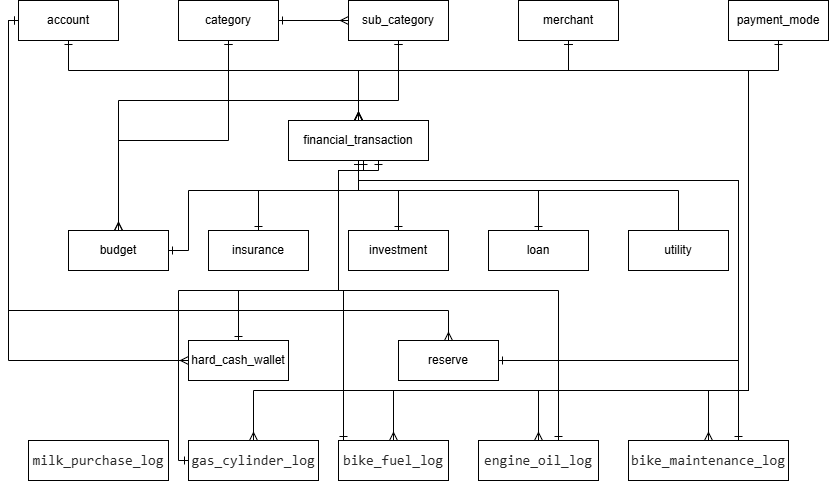

The diagram above was exported from draw.io. Its source (the exported page's mxGraphModel, read from the mxfile embedded in the PNG):
<mxGraphModel dx="1013" dy="516" grid="1" gridSize="10" guides="1" tooltips="1" connect="1" arrows="1" fold="1" page="1" pageScale="1" pageWidth="2336" pageHeight="1654" math="0" shadow="0">
  <root>
    <mxCell id="0" />
    <mxCell id="1" parent="0" />
    <mxCell id="3sUbA-INjvIoy6NlaS-g-46" edge="1" parent="1" source="3sUbA-INjvIoy6NlaS-g-39" style="edgeStyle=orthogonalEdgeStyle;rounded=0;orthogonalLoop=1;jettySize=auto;html=1;entryX=0.5;entryY=0;entryDx=0;entryDy=0;startArrow=ERone;startFill=0;endArrow=ERmany;endFill=0;" target="3sUbA-INjvIoy6NlaS-g-44">
      <mxGeometry relative="1" as="geometry">
        <Array as="points">
          <mxPoint x="270" y="140" />
          <mxPoint x="560" y="140" />
        </Array>
      </mxGeometry>
    </mxCell>
    <mxCell id="3sUbA-INjvIoy6NlaS-g-70" edge="1" parent="1" source="3sUbA-INjvIoy6NlaS-g-39" style="edgeStyle=orthogonalEdgeStyle;rounded=0;orthogonalLoop=1;jettySize=auto;html=1;startArrow=ERone;startFill=0;endArrow=ERmany;endFill=0;" target="3sUbA-INjvIoy6NlaS-g-62">
      <mxGeometry relative="1" as="geometry">
        <Array as="points">
          <mxPoint x="210" y="90" />
          <mxPoint x="210" y="380" />
          <mxPoint x="650" y="380" />
        </Array>
      </mxGeometry>
    </mxCell>
    <mxCell id="3sUbA-INjvIoy6NlaS-g-71" edge="1" parent="1" source="3sUbA-INjvIoy6NlaS-g-39" style="edgeStyle=orthogonalEdgeStyle;rounded=0;orthogonalLoop=1;jettySize=auto;html=1;startArrow=ERone;startFill=0;endArrow=ERmany;endFill=0;" target="3sUbA-INjvIoy6NlaS-g-61">
      <mxGeometry relative="1" as="geometry">
        <Array as="points">
          <mxPoint x="210" y="90" />
          <mxPoint x="210" y="430" />
        </Array>
      </mxGeometry>
    </mxCell>
    <mxCell id="3sUbA-INjvIoy6NlaS-g-39" parent="1" style="whiteSpace=wrap;html=1;align=center;" value="account" vertex="1">
      <mxGeometry height="40" width="100" x="220" y="70" as="geometry" />
    </mxCell>
    <mxCell id="3sUbA-INjvIoy6NlaS-g-45" edge="1" parent="1" source="3sUbA-INjvIoy6NlaS-g-40" style="edgeStyle=orthogonalEdgeStyle;rounded=0;orthogonalLoop=1;jettySize=auto;html=1;startArrow=ERone;startFill=0;endArrow=ERmany;endFill=0;" target="3sUbA-INjvIoy6NlaS-g-41" value="">
      <mxGeometry relative="1" as="geometry" />
    </mxCell>
    <mxCell id="3sUbA-INjvIoy6NlaS-g-47" edge="1" parent="1" source="3sUbA-INjvIoy6NlaS-g-40" style="edgeStyle=orthogonalEdgeStyle;rounded=0;orthogonalLoop=1;jettySize=auto;html=1;entryX=0.5;entryY=0;entryDx=0;entryDy=0;startArrow=ERone;startFill=0;endArrow=ERmany;endFill=0;" target="3sUbA-INjvIoy6NlaS-g-44">
      <mxGeometry relative="1" as="geometry">
        <Array as="points">
          <mxPoint x="430" y="140" />
          <mxPoint x="560" y="140" />
        </Array>
      </mxGeometry>
    </mxCell>
    <mxCell id="3sUbA-INjvIoy6NlaS-g-58" edge="1" parent="1" source="3sUbA-INjvIoy6NlaS-g-40" style="edgeStyle=orthogonalEdgeStyle;rounded=0;orthogonalLoop=1;jettySize=auto;html=1;startArrow=ERone;startFill=0;endArrow=ERmany;endFill=0;" target="3sUbA-INjvIoy6NlaS-g-51">
      <mxGeometry relative="1" as="geometry">
        <Array as="points">
          <mxPoint x="430" y="210" />
          <mxPoint x="320" y="210" />
        </Array>
      </mxGeometry>
    </mxCell>
    <mxCell id="3sUbA-INjvIoy6NlaS-g-40" parent="1" style="whiteSpace=wrap;html=1;align=center;" value="category" vertex="1">
      <mxGeometry height="40" width="100" x="380" y="70" as="geometry" />
    </mxCell>
    <mxCell id="3sUbA-INjvIoy6NlaS-g-48" edge="1" parent="1" source="3sUbA-INjvIoy6NlaS-g-41" style="edgeStyle=orthogonalEdgeStyle;rounded=0;orthogonalLoop=1;jettySize=auto;html=1;entryX=0.5;entryY=0;entryDx=0;entryDy=0;startArrow=ERone;startFill=0;endArrow=ERmany;endFill=0;" target="3sUbA-INjvIoy6NlaS-g-44">
      <mxGeometry relative="1" as="geometry">
        <Array as="points">
          <mxPoint x="600" y="140" />
          <mxPoint x="560" y="140" />
        </Array>
      </mxGeometry>
    </mxCell>
    <mxCell id="3sUbA-INjvIoy6NlaS-g-60" edge="1" parent="1" source="3sUbA-INjvIoy6NlaS-g-41" style="edgeStyle=orthogonalEdgeStyle;rounded=0;orthogonalLoop=1;jettySize=auto;html=1;entryX=0.5;entryY=0;entryDx=0;entryDy=0;startArrow=ERone;startFill=0;endArrow=ERmany;endFill=0;" target="3sUbA-INjvIoy6NlaS-g-51">
      <mxGeometry relative="1" as="geometry">
        <Array as="points">
          <mxPoint x="600" y="170" />
          <mxPoint x="320" y="170" />
        </Array>
      </mxGeometry>
    </mxCell>
    <mxCell id="3sUbA-INjvIoy6NlaS-g-41" parent="1" style="whiteSpace=wrap;html=1;align=center;" value="sub_category" vertex="1">
      <mxGeometry height="40" width="100" x="550" y="70" as="geometry" />
    </mxCell>
    <mxCell id="3sUbA-INjvIoy6NlaS-g-49" edge="1" parent="1" source="3sUbA-INjvIoy6NlaS-g-42" style="edgeStyle=orthogonalEdgeStyle;rounded=0;orthogonalLoop=1;jettySize=auto;html=1;entryX=0.5;entryY=0;entryDx=0;entryDy=0;startArrow=ERone;startFill=0;endArrow=ERmany;endFill=0;" target="3sUbA-INjvIoy6NlaS-g-44">
      <mxGeometry relative="1" as="geometry">
        <Array as="points">
          <mxPoint x="770" y="140" />
          <mxPoint x="560" y="140" />
        </Array>
      </mxGeometry>
    </mxCell>
    <mxCell id="3sUbA-INjvIoy6NlaS-g-78" edge="1" parent="1" source="3sUbA-INjvIoy6NlaS-g-42" style="edgeStyle=orthogonalEdgeStyle;rounded=0;orthogonalLoop=1;jettySize=auto;html=1;entryX=0.5;entryY=0;entryDx=0;entryDy=0;startArrow=ERone;startFill=0;endArrow=ERmany;endFill=0;" target="3sUbA-INjvIoy6NlaS-g-65">
      <mxGeometry relative="1" as="geometry">
        <Array as="points">
          <mxPoint x="770" y="140" />
          <mxPoint x="950" y="140" />
          <mxPoint x="950" y="460" />
          <mxPoint x="455" y="460" />
        </Array>
      </mxGeometry>
    </mxCell>
    <mxCell id="3sUbA-INjvIoy6NlaS-g-79" edge="1" parent="1" source="3sUbA-INjvIoy6NlaS-g-42" style="edgeStyle=orthogonalEdgeStyle;rounded=0;orthogonalLoop=1;jettySize=auto;html=1;entryX=0.5;entryY=0;entryDx=0;entryDy=0;startArrow=ERone;startFill=0;endArrow=ERmany;endFill=0;" target="3sUbA-INjvIoy6NlaS-g-66">
      <mxGeometry relative="1" as="geometry">
        <Array as="points">
          <mxPoint x="770" y="140" />
          <mxPoint x="950" y="140" />
          <mxPoint x="950" y="460" />
          <mxPoint x="595" y="460" />
        </Array>
      </mxGeometry>
    </mxCell>
    <mxCell id="3sUbA-INjvIoy6NlaS-g-80" edge="1" parent="1" source="3sUbA-INjvIoy6NlaS-g-42" style="edgeStyle=orthogonalEdgeStyle;rounded=0;orthogonalLoop=1;jettySize=auto;html=1;entryX=0.5;entryY=0;entryDx=0;entryDy=0;startArrow=ERone;startFill=0;endArrow=ERmany;endFill=0;" target="3sUbA-INjvIoy6NlaS-g-68">
      <mxGeometry relative="1" as="geometry">
        <Array as="points">
          <mxPoint x="770" y="140" />
          <mxPoint x="950" y="140" />
          <mxPoint x="950" y="460" />
          <mxPoint x="740" y="460" />
        </Array>
      </mxGeometry>
    </mxCell>
    <mxCell id="3sUbA-INjvIoy6NlaS-g-82" edge="1" parent="1" source="3sUbA-INjvIoy6NlaS-g-42" style="edgeStyle=orthogonalEdgeStyle;rounded=0;orthogonalLoop=1;jettySize=auto;html=1;entryX=0.5;entryY=0;entryDx=0;entryDy=0;endArrow=ERmany;endFill=0;startArrow=ERone;startFill=0;" target="3sUbA-INjvIoy6NlaS-g-69">
      <mxGeometry relative="1" as="geometry">
        <Array as="points">
          <mxPoint x="770" y="140" />
          <mxPoint x="950" y="140" />
          <mxPoint x="950" y="460" />
          <mxPoint x="910" y="460" />
        </Array>
      </mxGeometry>
    </mxCell>
    <mxCell id="3sUbA-INjvIoy6NlaS-g-42" parent="1" style="whiteSpace=wrap;html=1;align=center;" value="merchant" vertex="1">
      <mxGeometry height="40" width="100" x="720" y="70" as="geometry" />
    </mxCell>
    <mxCell id="3sUbA-INjvIoy6NlaS-g-50" edge="1" parent="1" source="3sUbA-INjvIoy6NlaS-g-43" style="edgeStyle=orthogonalEdgeStyle;rounded=0;orthogonalLoop=1;jettySize=auto;html=1;entryX=0.5;entryY=0;entryDx=0;entryDy=0;startArrow=ERone;startFill=0;endArrow=ERmany;endFill=0;" target="3sUbA-INjvIoy6NlaS-g-44">
      <mxGeometry relative="1" as="geometry">
        <Array as="points">
          <mxPoint x="980" y="140" />
          <mxPoint x="560" y="140" />
        </Array>
      </mxGeometry>
    </mxCell>
    <mxCell id="3sUbA-INjvIoy6NlaS-g-43" parent="1" style="whiteSpace=wrap;html=1;align=center;" value="payment_mode" vertex="1">
      <mxGeometry height="40" width="100" x="930" y="70" as="geometry" />
    </mxCell>
    <mxCell id="3sUbA-INjvIoy6NlaS-g-44" parent="1" style="whiteSpace=wrap;html=1;align=center;" value="financial_transaction" vertex="1">
      <mxGeometry height="40" width="140" x="490" y="190" as="geometry" />
    </mxCell>
    <mxCell id="3sUbA-INjvIoy6NlaS-g-72" edge="1" parent="1" source="3sUbA-INjvIoy6NlaS-g-51" style="edgeStyle=orthogonalEdgeStyle;rounded=0;orthogonalLoop=1;jettySize=auto;html=1;entryX=0.5;entryY=1;entryDx=0;entryDy=0;startArrow=ERone;startFill=0;endArrow=ERone;endFill=0;" target="3sUbA-INjvIoy6NlaS-g-44">
      <mxGeometry relative="1" as="geometry">
        <Array as="points">
          <mxPoint x="390" y="320" />
          <mxPoint x="390" y="260" />
          <mxPoint x="560" y="260" />
        </Array>
      </mxGeometry>
    </mxCell>
    <mxCell id="3sUbA-INjvIoy6NlaS-g-51" parent="1" style="whiteSpace=wrap;html=1;align=center;" value="budget" vertex="1">
      <mxGeometry height="40" width="100" x="270" y="300" as="geometry" />
    </mxCell>
    <mxCell id="3sUbA-INjvIoy6NlaS-g-73" edge="1" parent="1" source="3sUbA-INjvIoy6NlaS-g-52" style="edgeStyle=orthogonalEdgeStyle;rounded=0;orthogonalLoop=1;jettySize=auto;html=1;entryX=0.5;entryY=1;entryDx=0;entryDy=0;startArrow=ERone;startFill=0;endArrow=ERone;endFill=0;" target="3sUbA-INjvIoy6NlaS-g-44">
      <mxGeometry relative="1" as="geometry">
        <Array as="points">
          <mxPoint x="460" y="260" />
          <mxPoint x="560" y="260" />
        </Array>
      </mxGeometry>
    </mxCell>
    <mxCell id="3sUbA-INjvIoy6NlaS-g-52" parent="1" style="whiteSpace=wrap;html=1;align=center;" value="insurance" vertex="1">
      <mxGeometry height="40" width="100" x="410" y="300" as="geometry" />
    </mxCell>
    <mxCell id="3sUbA-INjvIoy6NlaS-g-74" edge="1" parent="1" source="3sUbA-INjvIoy6NlaS-g-53" style="edgeStyle=orthogonalEdgeStyle;rounded=0;orthogonalLoop=1;jettySize=auto;html=1;entryX=0.5;entryY=1;entryDx=0;entryDy=0;endArrow=ERone;endFill=0;startArrow=ERone;startFill=0;" target="3sUbA-INjvIoy6NlaS-g-44">
      <mxGeometry relative="1" as="geometry">
        <Array as="points">
          <mxPoint x="600" y="260" />
          <mxPoint x="560" y="260" />
        </Array>
      </mxGeometry>
    </mxCell>
    <mxCell id="3sUbA-INjvIoy6NlaS-g-53" parent="1" style="whiteSpace=wrap;html=1;align=center;" value="investment" vertex="1">
      <mxGeometry height="40" width="100" x="550" y="300" as="geometry" />
    </mxCell>
    <mxCell id="3sUbA-INjvIoy6NlaS-g-75" edge="1" parent="1" source="3sUbA-INjvIoy6NlaS-g-54" style="edgeStyle=orthogonalEdgeStyle;rounded=0;orthogonalLoop=1;jettySize=auto;html=1;entryX=0.5;entryY=1;entryDx=0;entryDy=0;endArrow=ERone;endFill=0;startArrow=ERone;startFill=0;" target="3sUbA-INjvIoy6NlaS-g-44">
      <mxGeometry relative="1" as="geometry">
        <Array as="points">
          <mxPoint x="740" y="260" />
          <mxPoint x="560" y="260" />
        </Array>
      </mxGeometry>
    </mxCell>
    <mxCell id="3sUbA-INjvIoy6NlaS-g-54" parent="1" style="whiteSpace=wrap;html=1;align=center;" value="loan" vertex="1">
      <mxGeometry height="40" width="100" x="690" y="300" as="geometry" />
    </mxCell>
    <mxCell id="3sUbA-INjvIoy6NlaS-g-76" edge="1" parent="1" source="3sUbA-INjvIoy6NlaS-g-55" style="edgeStyle=orthogonalEdgeStyle;rounded=0;orthogonalLoop=1;jettySize=auto;html=1;entryX=0.5;entryY=1;entryDx=0;entryDy=0;endArrow=ERone;endFill=0;" target="3sUbA-INjvIoy6NlaS-g-44">
      <mxGeometry relative="1" as="geometry">
        <Array as="points">
          <mxPoint x="880" y="260" />
          <mxPoint x="560" y="260" />
        </Array>
      </mxGeometry>
    </mxCell>
    <mxCell id="3sUbA-INjvIoy6NlaS-g-55" parent="1" style="whiteSpace=wrap;html=1;align=center;" value="utility" vertex="1">
      <mxGeometry height="40" width="100" x="830" y="300" as="geometry" />
    </mxCell>
    <mxCell id="3sUbA-INjvIoy6NlaS-g-96" edge="1" parent="1" source="3sUbA-INjvIoy6NlaS-g-61" style="edgeStyle=orthogonalEdgeStyle;rounded=0;orthogonalLoop=1;jettySize=auto;html=1;entryX=0.5;entryY=1;entryDx=0;entryDy=0;startArrow=ERone;startFill=0;endArrow=ERone;endFill=0;" target="3sUbA-INjvIoy6NlaS-g-44">
      <mxGeometry relative="1" as="geometry">
        <Array as="points">
          <mxPoint x="440" y="360" />
          <mxPoint x="540" y="360" />
          <mxPoint x="540" y="240" />
          <mxPoint x="560" y="240" />
        </Array>
      </mxGeometry>
    </mxCell>
    <mxCell id="3sUbA-INjvIoy6NlaS-g-61" parent="1" style="whiteSpace=wrap;html=1;align=center;" value="hard_cash_wallet" vertex="1">
      <mxGeometry height="40" width="100" x="390" y="410" as="geometry" />
    </mxCell>
    <mxCell id="3sUbA-INjvIoy6NlaS-g-97" edge="1" parent="1" source="3sUbA-INjvIoy6NlaS-g-62" style="edgeStyle=orthogonalEdgeStyle;rounded=0;orthogonalLoop=1;jettySize=auto;html=1;entryX=0.5;entryY=1;entryDx=0;entryDy=0;startArrow=ERone;startFill=0;endArrow=ERone;endFill=0;" target="3sUbA-INjvIoy6NlaS-g-44">
      <mxGeometry relative="1" as="geometry">
        <Array as="points">
          <mxPoint x="940" y="430" />
          <mxPoint x="940" y="250" />
          <mxPoint x="560" y="250" />
        </Array>
      </mxGeometry>
    </mxCell>
    <mxCell id="3sUbA-INjvIoy6NlaS-g-62" parent="1" style="whiteSpace=wrap;html=1;align=center;" value="reserve" vertex="1">
      <mxGeometry height="40" width="100" x="600" y="410" as="geometry" />
    </mxCell>
    <mxCell id="3sUbA-INjvIoy6NlaS-g-63" parent="1" style="whiteSpace=wrap;html=1;align=center;" value="&lt;div style=&quot;color: rgb(41, 41, 41); background-color: rgb(255, 255, 255); font-family: Consolas, &amp;quot;Courier New&amp;quot;, monospace; font-size: 14px; line-height: 19px; white-space: pre;&quot;&gt;milk_purchase_log&lt;/div&gt;" vertex="1">
      <mxGeometry height="40" width="140" x="230" y="510" as="geometry" />
    </mxCell>
    <mxCell id="3sUbA-INjvIoy6NlaS-g-91" edge="1" parent="1" source="3sUbA-INjvIoy6NlaS-g-65" style="edgeStyle=orthogonalEdgeStyle;rounded=0;orthogonalLoop=1;jettySize=auto;html=1;entryX=0.5;entryY=1;entryDx=0;entryDy=0;endArrow=ERone;endFill=0;startArrow=ERone;startFill=0;" target="3sUbA-INjvIoy6NlaS-g-44">
      <mxGeometry relative="1" as="geometry">
        <Array as="points">
          <mxPoint x="380" y="530" />
          <mxPoint x="380" y="360" />
          <mxPoint x="540" y="360" />
          <mxPoint x="540" y="240" />
          <mxPoint x="560" y="240" />
        </Array>
      </mxGeometry>
    </mxCell>
    <mxCell id="3sUbA-INjvIoy6NlaS-g-65" parent="1" style="whiteSpace=wrap;html=1;align=center;" value="&lt;div style=&quot;color: rgb(41, 41, 41); background-color: rgb(255, 255, 255); font-family: Consolas, &amp;quot;Courier New&amp;quot;, monospace; font-size: 14px; line-height: 19px; white-space: pre;&quot;&gt;gas_cylinder_log&lt;/div&gt;" vertex="1">
      <mxGeometry height="40" width="130" x="390" y="510" as="geometry" />
    </mxCell>
    <mxCell id="3sUbA-INjvIoy6NlaS-g-102" edge="1" parent="1" style="edgeStyle=orthogonalEdgeStyle;rounded=0;orthogonalLoop=1;jettySize=auto;html=1;startArrow=ERone;startFill=0;endArrow=ERone;endFill=0;">
      <mxGeometry relative="1" as="geometry">
        <Array as="points">
          <mxPoint x="545" y="360" />
          <mxPoint x="540" y="360" />
          <mxPoint x="540" y="240" />
          <mxPoint x="565" y="240" />
        </Array>
        <mxPoint x="545" y="510" as="sourcePoint" />
        <mxPoint x="565" y="230" as="targetPoint" />
      </mxGeometry>
    </mxCell>
    <mxCell id="3sUbA-INjvIoy6NlaS-g-66" parent="1" style="whiteSpace=wrap;html=1;align=center;" value="&lt;div style=&quot;color: rgb(41, 41, 41); background-color: rgb(255, 255, 255); font-family: Consolas, &amp;quot;Courier New&amp;quot;, monospace; font-size: 14px; line-height: 19px; white-space: pre;&quot;&gt;bike_fuel_log&lt;/div&gt;" vertex="1">
      <mxGeometry height="40" width="110" x="540" y="510" as="geometry" />
    </mxCell>
    <mxCell id="3sUbA-INjvIoy6NlaS-g-101" edge="1" parent="1" style="edgeStyle=orthogonalEdgeStyle;rounded=0;orthogonalLoop=1;jettySize=auto;html=1;entryX=0.5;entryY=1;entryDx=0;entryDy=0;startArrow=ERone;startFill=0;endArrow=ERone;endFill=0;">
      <mxGeometry relative="1" as="geometry">
        <Array as="points">
          <mxPoint x="760" y="360" />
          <mxPoint x="540" y="360" />
          <mxPoint x="540" y="240" />
          <mxPoint x="580" y="240" />
        </Array>
        <mxPoint x="760" y="510" as="sourcePoint" />
        <mxPoint x="580" y="230" as="targetPoint" />
      </mxGeometry>
    </mxCell>
    <mxCell id="3sUbA-INjvIoy6NlaS-g-68" parent="1" style="whiteSpace=wrap;html=1;align=center;" value="&lt;div style=&quot;color: rgb(41, 41, 41); background-color: rgb(255, 255, 255); font-family: Consolas, &amp;quot;Courier New&amp;quot;, monospace; font-size: 14px; line-height: 19px; white-space: pre;&quot;&gt;engine_oil_log&lt;/div&gt;" vertex="1">
      <mxGeometry height="40" width="120" x="680" y="510" as="geometry" />
    </mxCell>
    <mxCell id="3sUbA-INjvIoy6NlaS-g-99" edge="1" parent="1" source="3sUbA-INjvIoy6NlaS-g-69" style="edgeStyle=orthogonalEdgeStyle;rounded=0;orthogonalLoop=1;jettySize=auto;html=1;entryX=0.5;entryY=1;entryDx=0;entryDy=0;startArrow=ERone;startFill=0;endArrow=ERone;endFill=0;" target="3sUbA-INjvIoy6NlaS-g-44">
      <mxGeometry relative="1" as="geometry">
        <Array as="points">
          <mxPoint x="940" y="250" />
          <mxPoint x="560" y="250" />
        </Array>
      </mxGeometry>
    </mxCell>
    <mxCell id="3sUbA-INjvIoy6NlaS-g-69" parent="1" style="whiteSpace=wrap;html=1;align=center;" value="&lt;div style=&quot;color: rgb(41, 41, 41); background-color: rgb(255, 255, 255); font-family: Consolas, &amp;quot;Courier New&amp;quot;, monospace; font-size: 14px; line-height: 19px; white-space: pre;&quot;&gt;bike_maintenance_log&lt;/div&gt;" vertex="1">
      <mxGeometry height="40" width="160" x="830" y="510" as="geometry" />
    </mxCell>
  </root>
</mxGraphModel>